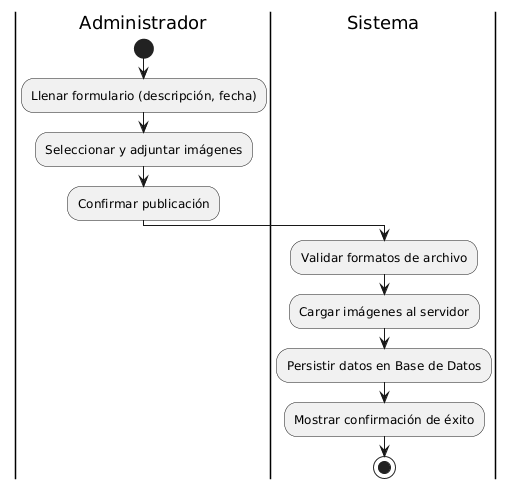

The diagram above was rendered by PlantUML. Its source (embedded in the PNG):
@startuml
|Administrador|
start
:Llenar formulario (descripción, fecha);
:Seleccionar y adjuntar imágenes;
:Confirmar publicación;
|Sistema|
:Validar formatos de archivo;
:Cargar imágenes al servidor;
:Persistir datos en Base de Datos;
:Mostrar confirmación de éxito;
stop
@enduml